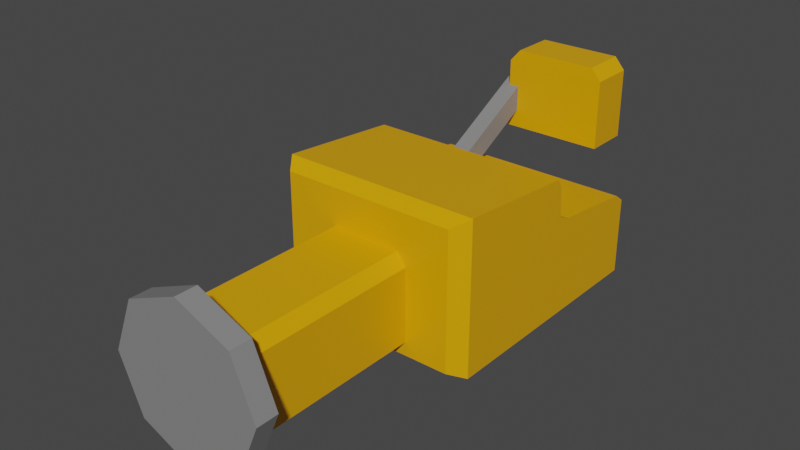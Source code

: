 # Source: rocket_launcher_1.blend  (saved by Blender 4.1.24; exported with 4.5.12 LTS)
import bpy
from mathutils import Matrix  # noqa: F401  (used for matrix-valued properties, if any)

bpy.ops.wm.read_factory_settings(use_empty=True)
scene = bpy.context.scene
scene.name = 'Scene'

# ---- collections
col_collection = bpy.data.collections.new('Collection'); scene.collection.children.link(col_collection)

# ---- materials (node trees are filled in below, after node groups)
mat_material = bpy.data.materials.new('Material')
mat_material.alpha_threshold = 0.0
mat_material.use_transparent_shadow = False
mat_material.line_color = (0.0, 0.0, 0.0, 1.0)
mat_material_006 = bpy.data.materials.new('Material.006')
mat_material_006.use_transparent_shadow = False
mat_material_004 = bpy.data.materials.new('Material.004')
mat_material_004.alpha_threshold = 0.0
mat_material_004.use_transparent_shadow = False
mat_material_004.line_color = (0.0, 0.0, 0.0, 1.0)
mat_material_005 = bpy.data.materials.new('Material.005')
mat_material_005.use_transparent_shadow = False

# ---- material node trees
mat_material.use_nodes = True; mat_material.node_tree.nodes.clear()
_N = mat_material.node_tree.nodes; _L = mat_material.node_tree.links
n0 = _N.new('ShaderNodeOutputMaterial'); n0.name = 'Material Output'; n0.location = (300, 300)
n1 = _N.new('ShaderNodeBsdfPrincipled'); n1.name = 'Principled BSDF'; n1.location = (10, 300)
n1.distribution = 'GGX'
n1.subsurface_method = 'RANDOM_WALK_SKIN'
n1.inputs[0].default_value = (0.8, 0.3765, 0.0, 1.0)
n1.inputs[2].default_value = 0.4
n1.inputs[3].default_value = 1.45
n1.inputs[27].default_value = (0.0, 0.0, 0.0, 1.0)
n1.inputs[28].default_value = 1.0
_L.new(n1.outputs[0], n0.inputs[0])
n0.is_active_output = True
mat_material_006.use_nodes = True; mat_material_006.node_tree.nodes.clear()
_N = mat_material_006.node_tree.nodes; _L = mat_material_006.node_tree.links
n0 = _N.new('ShaderNodeBsdfPrincipled'); n0.name = 'Principled BSDF'; n0.location = (10, 300)
n0.distribution = 'GGX'
n0.subsurface_method = 'RANDOM_WALK_SKIN'
n0.inputs[0].default_value = (0.233, 0.233, 0.233, 1.0)
n0.inputs[3].default_value = 1.45
n0.inputs[27].default_value = (0.0, 0.0, 0.0, 1.0)
n0.inputs[28].default_value = 1.0
n1 = _N.new('ShaderNodeOutputMaterial'); n1.name = 'Material Output'; n1.location = (300, 300)
_L.new(n0.outputs[0], n1.inputs[0])
n1.is_active_output = True
mat_material_004.use_nodes = True; mat_material_004.node_tree.nodes.clear()
_N = mat_material_004.node_tree.nodes; _L = mat_material_004.node_tree.links
n0 = _N.new('ShaderNodeOutputMaterial'); n0.name = 'Material Output'; n0.location = (300, 300)
n1 = _N.new('ShaderNodeBsdfPrincipled'); n1.name = 'Principled BSDF'; n1.location = (10, 300)
n1.distribution = 'GGX'
n1.subsurface_method = 'RANDOM_WALK_SKIN'
n1.inputs[0].default_value = (0.8, 0.3765, 0.0, 1.0)
n1.inputs[2].default_value = 0.4
n1.inputs[3].default_value = 1.45
n1.inputs[27].default_value = (0.0, 0.0, 0.0, 1.0)
n1.inputs[28].default_value = 1.0
_L.new(n1.outputs[0], n0.inputs[0])
n0.is_active_output = True
mat_material_005.use_nodes = True; mat_material_005.node_tree.nodes.clear()
_N = mat_material_005.node_tree.nodes; _L = mat_material_005.node_tree.links
n0 = _N.new('ShaderNodeBsdfPrincipled'); n0.name = 'Principled BSDF'; n0.location = (10, 300)
n0.distribution = 'GGX'
n0.subsurface_method = 'RANDOM_WALK_SKIN'
n0.inputs[0].default_value = (0.233, 0.233, 0.233, 1.0)
n0.inputs[3].default_value = 1.45
n0.inputs[27].default_value = (0.0, 0.0, 0.0, 1.0)
n0.inputs[28].default_value = 1.0
n1 = _N.new('ShaderNodeOutputMaterial'); n1.name = 'Material Output'; n1.location = (300, 300)
_L.new(n0.outputs[0], n1.inputs[0])
n1.is_active_output = True

# ---- world
world_world = bpy.data.worlds.new('World'); scene.world = world_world
world_world.use_nodes = True; world_world.node_tree.nodes.clear()
_N = world_world.node_tree.nodes; _L = world_world.node_tree.links
n0 = _N.new('ShaderNodeOutputWorld'); n0.name = 'World Output'; n0.location = (300, 300)
n1 = _N.new('ShaderNodeBackground'); n1.name = 'Background'; n1.location = (10, 300)
n1.inputs[0].default_value = (0.05088, 0.05088, 0.05088, 1.0)
_L.new(n1.outputs[0], n0.inputs[0])
n0.is_active_output = True
world_world.color = (0.05088, 0.05088, 0.05088)
world_world.use_sun_shadow = False
world_world.sun_shadow_jitter_overblur = 0.0

# ---- meshes
me_cube = bpy.data.meshes.new('Cube')
me_cube.from_pydata([(1.0, 0.3375, 0.6244), (1.0, 1.455, -1.0), (0.8755, -1.155, 1.316), (0.8755, -1.155, -0.8755), (-1.0, 0.3375, 0.6244), (-1.0, 1.455, -1.0), (-0.8755, -1.155, 1.316), (-0.8755, -1.155, -0.8755), (1.0, 1.344, 0.3792), (-1.0, 1.344, 0.3792), (1.0, 0.2586, 1.266), (-1.0, 0.2586, 1.266), (1.0, 0.4663, 0.5416), (-1.0, 0.4663, 0.5416), (-1.0, -1.0, -1.0), (-1.0, -1.0, 1.44), (1.0, -1.0, 1.44), (1.0, -1.0, -1.0), (-1.0, 0.3132, 1.114), (1.0, 0.3132, 1.114), (-1.0, 1.455, 0.2489), (1.0, 1.455, 0.2489)], [], [(3, 2, 6, 7), (14, 15, 11, 18, 4, 13, 9, 20, 5), (5, 1, 17, 14), (1, 21, 8, 12, 0, 19, 10, 16, 17), (7, 6, 15, 14), (2, 3, 17, 16), (3, 7, 14, 17), (5, 20, 21, 1), (20, 9, 8, 21), (8, 9, 13, 12), (12, 13, 4, 0), (18, 19, 0, 4), (19, 18, 11, 10), (10, 11, 15, 16), (6, 2, 16, 15)])
_uv = me_cube.uv_layers.new(name='UVMap')
_uv.uv.foreach_set('vector', [0.3878, 0.7656, 0.6122, 0.7656, 0.6122, 0.9844, 0.3878, 0.9844, 0.375, 0.0, 0.625, 0.0, 0.625, 0.125, 0.625, 0.1875, 0.625, 0.25, 0.5625, 0.25, 0.5, 0.25, 0.4375, 0.25, 0.375, 0.25, 0.125, 0.5, 0.375, 0.5, 0.375, 0.75, 0.125, 0.75, 0.375, 0.5, 0.4375, 0.5, 0.5, 0.5, 0.5625, 0.5, 0.625, 0.5, 0.625, 0.5625, 0.625, 0.625, 0.625, 0.75, 0.375, 0.75, 0.3878, 0.9844, 0.6122, 0.9844, 0.625, 1.0, 0.375, 1.0, 0.6122, 0.7656, 0.3878, 0.7656, 0.375, 0.75, 0.625, 0.75, 0.3878, 0.7656, 0.3878, 0.9844, 0.375, 1.0, 0.375, 0.75, 0.375, 0.25, 0.4375, 0.25, 0.4375, 0.5, 0.375, 0.5, 0.4375, 0.25, 0.5, 0.25, 0.5, 0.5, 0.4375, 0.5, 0.5, 0.5, 0.5, 0.25, 0.5625, 0.25, 0.5625, 0.5, 0.5625, 0.5, 0.5625, 0.25, 0.625, 0.25, 0.625, 0.5, 0.625, 0.1875, 0.625, 0.5625, 0.625, 0.5, 0.625, 0.25, 0.625, 0.5625, 0.625, 0.1875, 0.625, 0.125, 0.625, 0.625, 0.625, 0.625, 0.625, 0.125, 0.625, 0.0, 0.625, 0.75, 0.6122, 0.9844, 0.6122, 0.7656, 0.625, 0.75, 0.625, 1.0])
me_cube.materials.append(mat_material)
me_cube.use_mirror_vertex_groups = False
me_cube.update()
me_cube_001 = bpy.data.meshes.new('Cube.001')
me_cube_001.from_pydata([(1.0, 1.0, -1.0), (1.0, -1.0, -1.0), (-1.0, 1.0, -1.0), (-1.0, -1.0, -1.0), (0.7977, 0.9913, 1.112), (1.0, 1.0, 0.7977), (0.7977, -0.9913, 1.112), (1.0, -1.0, 0.7977), (-0.7977, 0.9913, 1.112), (-1.0, 1.0, 0.7977), (-0.7977, -0.9913, 1.112), (-1.0, -1.0, 0.7977)], [], [(1, 7, 11, 3), (3, 11, 9, 2), (2, 0, 1, 3), (4, 8, 10, 6), (0, 5, 7, 1), (6, 10, 11, 7), (4, 6, 7, 5), (10, 8, 9, 11), (8, 4, 5, 9), (2, 9, 5, 0)])
_uv = me_cube_001.uv_layers.new(name='UVMap')
_uv.uv.foreach_set('vector', [0.375, 0.75, 0.5997, 0.75, 0.5997, 1.0, 0.375, 1.0, 0.375, 0.0, 0.5997, 0.0, 0.5997, 0.25, 0.375, 0.25, 0.125, 0.5, 0.375, 0.5, 0.375, 0.75, 0.125, 0.75, 0.6503, 0.5253, 0.8497, 0.5253, 0.8497, 0.7247, 0.6503, 0.7247, 0.375, 0.5, 0.5997, 0.5, 0.5997, 0.75, 0.375, 0.75, 0.6503, 0.7247, 0.8497, 0.7247, 0.875, 0.75, 0.625, 0.75, 0.6503, 0.5253, 0.6503, 0.7247, 0.5997, 0.75, 0.5997, 0.5, 0.8497, 0.7247, 0.8497, 0.5253, 0.875, 0.5, 0.875, 0.75, 0.8497, 0.5253, 0.6503, 0.5253, 0.625, 0.5, 0.875, 0.5, 0.375, 0.25, 0.5997, 0.25, 0.5997, 0.5, 0.375, 0.5])
me_cube_001.materials.append(mat_material)
me_cube_001.use_mirror_vertex_groups = False
me_cube_001.update()
me_cube_003 = bpy.data.meshes.new('Cube.003')
me_cube_003.from_pydata([(1.0, 1.0, 1.0), (1.0, 1.0, -1.0), (-1.0, 1.0, 1.0), (-1.0, 1.0, -1.0), (1.0, -0.8384, 1.0), (0.8384, -1.0, 0.8384), (0.8384, -1.0, -0.8384), (1.0, -0.8384, -1.0), (-0.8384, -1.0, 0.8384), (-1.0, -0.8384, 1.0), (-0.8384, -1.0, -0.8384), (-1.0, -0.8384, -1.0)], [], [(3, 1, 7, 11), (0, 2, 9, 4), (11, 9, 2, 3), (6, 5, 8, 10), (3, 2, 0, 1), (10, 8, 9, 11), (5, 6, 7, 4), (4, 9, 8, 5), (11, 7, 6, 10), (1, 0, 4, 7)])
_uv = me_cube_003.uv_layers.new(name='UVMap')
_uv.uv.foreach_set('vector', [0.125, 0.5, 0.375, 0.5, 0.375, 0.7298, 0.125, 0.7298, 0.625, 0.5, 0.875, 0.5, 0.875, 0.7298, 0.625, 0.7298, 0.375, 0.0202, 0.625, 0.0202, 0.625, 0.25, 0.375, 0.25, 0.3952, 0.7702, 0.6048, 0.7702, 0.6048, 0.9798, 0.3952, 0.9798, 0.375, 0.25, 0.625, 0.25, 0.625, 0.5, 0.375, 0.5, 0.3952, 0.9798, 0.6048, 0.9798, 0.625, 1.0, 0.375, 1.0, 0.6048, 0.7702, 0.3952, 0.7702, 0.375, 0.7298, 0.625, 0.7298, 0.625, 0.75, 0.625, 1.0, 0.6048, 0.9798, 0.6048, 0.7702, 0.375, 1.0, 0.375, 0.75, 0.3952, 0.7702, 0.3952, 0.9798, 0.375, 0.5, 0.625, 0.5, 0.625, 0.7298, 0.375, 0.7298])
me_cube_003.materials.append(mat_material_006)
me_cube_003.use_mirror_vertex_groups = False
me_cube_003.update()
me_cube_005 = bpy.data.meshes.new('Cube.005')
me_cube_005.from_pydata([(1.0, 1.0, -1.0), (1.0, -1.0, -1.0), (-1.0, 1.0, -1.0), (-1.0, -1.0, -1.0), (0.7977, 0.9913, 1.112), (1.0, 1.0, 0.7977), (0.7977, -0.9913, 1.112), (1.0, -1.0, 0.7977), (-0.7977, 0.9913, 1.112), (-1.0, 1.0, 0.7977), (-0.7977, -0.9913, 1.112), (-1.0, -1.0, 0.7977)], [], [(1, 7, 11, 3), (3, 11, 9, 2), (2, 0, 1, 3), (4, 8, 10, 6), (0, 5, 7, 1), (6, 10, 11, 7), (4, 6, 7, 5), (10, 8, 9, 11), (8, 4, 5, 9), (2, 9, 5, 0)])
_uv = me_cube_005.uv_layers.new(name='UVMap')
_uv.uv.foreach_set('vector', [0.375, 0.75, 0.5997, 0.75, 0.5997, 1.0, 0.375, 1.0, 0.375, 0.0, 0.5997, 0.0, 0.5997, 0.25, 0.375, 0.25, 0.125, 0.5, 0.375, 0.5, 0.375, 0.75, 0.125, 0.75, 0.6503, 0.5253, 0.8497, 0.5253, 0.8497, 0.7247, 0.6503, 0.7247, 0.375, 0.5, 0.5997, 0.5, 0.5997, 0.75, 0.375, 0.75, 0.6503, 0.7247, 0.8497, 0.7247, 0.875, 0.75, 0.625, 0.75, 0.6503, 0.5253, 0.6503, 0.7247, 0.5997, 0.75, 0.5997, 0.5, 0.8497, 0.7247, 0.8497, 0.5253, 0.875, 0.5, 0.875, 0.75, 0.8497, 0.5253, 0.6503, 0.5253, 0.625, 0.5, 0.875, 0.5, 0.375, 0.25, 0.5997, 0.25, 0.5997, 0.5, 0.375, 0.5])
me_cube_005.materials.append(mat_material_004)
me_cube_005.use_mirror_vertex_groups = False
me_cube_005.update()
me_circle_003 = bpy.data.meshes.new('Circle.003')
me_circle_003.from_pydata([(0.0, 1.0, 0.0), (0.7071, 0.7071, 0.2185), (-0.7071, 0.7071, 0.0), (1.0, 1.192e-08, 0.2185), (-1.0, -4.371e-08, 0.0), (0.7071, -0.7071, 0.2185), (-0.7071, -0.7071, 0.0), (8.742e-08, -1.0, 0.2185), (8.742e-08, -1.0, 0.0), (0.0, 1.0, 0.2185), (0.7071, -0.7071, 0.0), (-0.7071, -0.7071, 0.2185), (1.0, 1.192e-08, 0.0), (-1.0, -4.371e-08, 0.2185), (0.7071, 0.7071, 0.0), (-0.7071, 0.7071, 0.2185)], [], [(0, 14, 12, 10, 8, 6, 4, 2), (9, 15, 13, 11, 7, 5, 3, 1), (10, 5, 7, 8), (6, 11, 13, 4), (2, 15, 9, 0), (0, 9, 1, 14), (12, 3, 5, 10), (8, 7, 11, 6), (4, 13, 15, 2), (14, 1, 3, 12)])
_uv = me_circle_003.uv_layers.new(name='UVMap')
_uv.uv.foreach_set('vector', [0.0, 0.0, 0.0, 0.0, 0.0, 0.0, 0.0, 0.0, 0.0, 0.0, 0.0, 0.0, 0.0, 0.0, 0.0, 0.0, 0.0, 0.0, 0.0, 0.0, 0.0, 0.0, 0.0, 0.0, 0.0, 0.0, 0.0, 0.0, 0.0, 0.0, 0.0, 0.0, 0.0, 0.0, 0.0, 0.0, 0.0, 0.0, 0.0, 0.0, 0.0, 0.0, 0.0, 0.0, 0.0, 0.0, 0.0, 0.0, 0.0, 0.0, 0.0, 0.0, 0.0, 0.0, 0.0, 0.0, 0.0, 0.0, 0.0, 0.0, 0.0, 0.0, 0.0, 0.0, 0.0, 0.0, 0.0, 0.0, 0.0, 0.0, 0.0, 0.0, 0.0, 0.0, 0.0, 0.0, 0.0, 0.0, 0.0, 0.0, 0.0, 0.0, 0.0, 0.0, 0.0, 0.0, 0.0, 0.0, 0.0, 0.0, 0.0, 0.0, 0.0, 0.0, 0.0, 0.0])
me_circle_003.materials.append(mat_material_005)
me_circle_003.update()
me_cube_006 = bpy.data.meshes.new('Cube.006')
me_cube_006.from_pydata([(-0.9281, -0.1112, -0.1841), (-0.9281, -0.1112, 0.09207), (-0.9281, 0.1112, -0.1841), (-0.9281, 0.1112, 0.09207), (-0.2078, -0.1112, -0.1841), (-0.2078, -0.1112, 0.09207), (-0.2078, 0.1112, -0.1841), (-0.2078, 0.1112, 0.09207)], [], [(0, 1, 3, 2), (2, 3, 7, 6), (6, 7, 5, 4), (4, 5, 1, 0), (2, 6, 4, 0), (7, 3, 1, 5)])
_uv = me_cube_006.uv_layers.new(name='UVMap')
_uv.uv.foreach_set('vector', [0.375, 0.0, 0.625, 0.0, 0.625, 0.25, 0.375, 0.25, 0.375, 0.25, 0.625, 0.25, 0.625, 0.5, 0.375, 0.5, 0.375, 0.5, 0.625, 0.5, 0.625, 0.75, 0.375, 0.75, 0.375, 0.75, 0.625, 0.75, 0.625, 1.0, 0.375, 1.0, 0.125, 0.5, 0.375, 0.5, 0.375, 0.75, 0.125, 0.75, 0.625, 0.5, 0.875, 0.5, 0.875, 0.75, 0.625, 0.75])
me_cube_006.materials.append(mat_material_005)
me_cube_006.update()

# ---- objects
ob_cube = bpy.data.objects.new('Cube', me_cube)
ob_cube_001 = bpy.data.objects.new('Cube.001', me_cube_001)
ob_cube_003 = bpy.data.objects.new('Cube.003', me_cube_003)
ob_cube_002 = bpy.data.objects.new('Cube.002', me_cube_005)
ob_circle = bpy.data.objects.new('Circle', me_circle_003)
ob_cube_004 = bpy.data.objects.new('Cube.004', me_cube_006)

# ---- transforms, parenting, visibility, modifiers, constraints
ob_cube.location = (0.04263, 0.0, 0.0)
ob_cube.scale = (-1.0, 1.0, 0.6256)
ob_cube.lock_rotations_4d = False
ob_cube.empty_display_type = 'ARROWS'
ob_cube.lineart.crease_threshold = 0.0
ob_cube_001.location = (0.04263, -2.005, 0.0)
ob_cube_001.scale = (-0.4399, 1.0, 0.4092)
ob_cube_001.lock_rotations_4d = False
ob_cube_001.empty_display_type = 'ARROWS'
ob_cube_001.lineart.crease_threshold = 0.0
ob_cube_003.location = (-0.5702, 0.0, -0.1519)
ob_cube_003.scale = (-0.6825, 0.5997, 0.2987)
ob_cube_003.lock_rotations_4d = False
ob_cube_003.empty_display_type = 'ARROWS'
ob_cube_003.lineart.crease_threshold = 0.0
ob_cube_002.location = (0.04263, 1.924, 0.8686)
ob_cube_002.scale = (-0.5225, 0.2283, 0.3899)
ob_cube_002.lock_rotations_4d = False
ob_cube_002.empty_display_type = 'ARROWS'
ob_cube_002.lineart.crease_threshold = 0.0
ob_circle.location = (0.04117, -2.979, 0.037)
ob_circle.rotation_euler = (1.571, -0.0, 0.0)
ob_circle.scale = (-0.775, 0.775, 1.0)
ob_cube_004.location = (-0.4366, 0.000676, -0.1321)
ob_cube_004.rotation_euler = (-1.571, 0.4978, -1.571)
ob_cube_004.scale = (2.364, 1.0, 0.6582)

# ---- collection membership
col_collection.objects.link(ob_cube)
col_collection.objects.link(ob_cube_001)
col_collection.objects.link(ob_cube_003)
col_collection.objects.link(ob_cube_002)
col_collection.objects.link(ob_circle)
col_collection.objects.link(ob_cube_004)

# ---- scene / render settings (as saved in the file)
scene.frame_start = 1; scene.frame_end = 250; scene.frame_set(1)
scene.render.engine = 'BLENDER_EEVEE_NEXT'
scene.cycles.sampling_pattern = 'TABULATED_SOBOL'
scene.cycles.use_light_tree = False
scene.eevee.ray_tracing_options.trace_max_roughness = 0.0
scene.view_settings.view_transform = 'Filmic'
bpy.context.view_layer.update()

# ---- added for rendering (the .blend has no active camera and no usable light): camera, sun
cam_auto = bpy.data.cameras.new('AutoCamera')
cam_auto.lens = 50.0
cam_auto.sensor_width = 36.0
cam_auto.clip_end = 1000.0
ob_auto_camera = bpy.data.objects.new('AutoCamera', cam_auto)
scene.collection.objects.link(ob_auto_camera)
ob_auto_camera.location = (5.60272, -7.37202, 4.8482)
ob_auto_camera.rotation_euler = (1.09748, -7.21219e-08, 0.694738)
scene.camera = ob_auto_camera
light_auto_sun = bpy.data.lights.new('AutoSun', 'SUN')
light_auto_sun.energy = 3.0
light_auto_sun.angle = 0.0523599
ob_auto_sun = bpy.data.objects.new('AutoSun', light_auto_sun)
scene.collection.objects.link(ob_auto_sun)
ob_auto_sun.rotation_euler = (0.872665, 0.174533, 0.523599)
bpy.context.view_layer.update()
